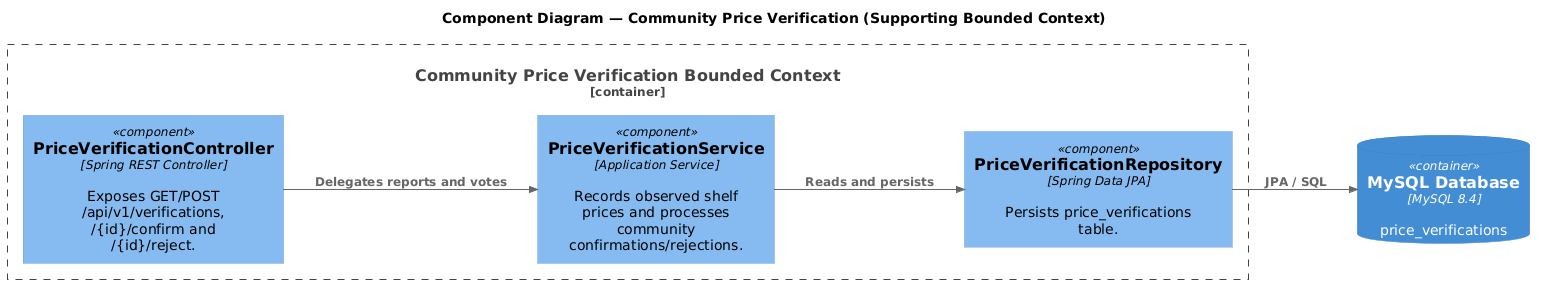

The diagram above was rendered by PlantUML. Its source (embedded in the PNG):
@startuml C4_Components_Verification
!include <C4/C4_Component>
LAYOUT_LEFT_RIGHT()
title Component Diagram — Community Price Verification (Supporting Bounded Context)
Container_Boundary(verif, "Community Price Verification Bounded Context") {
    Component(ctrl, "PriceVerificationController", "Spring REST Controller", "Exposes GET/POST /api/v1/verifications, /{id}/confirm and /{id}/reject.")
    Component(svc, "PriceVerificationService", "Application Service", "Records observed shelf prices and processes community confirmations/rejections.")
    Component(repo, "PriceVerificationRepository", "Spring Data JPA", "Persists price_verifications table.")
}
ContainerDb(db, "MySQL Database", "MySQL 8.4", "price_verifications")
Rel(ctrl, svc, "Delegates reports and votes")
Rel(svc, repo, "Reads and persists")
Rel(repo, db, "JPA / SQL")
@enduml